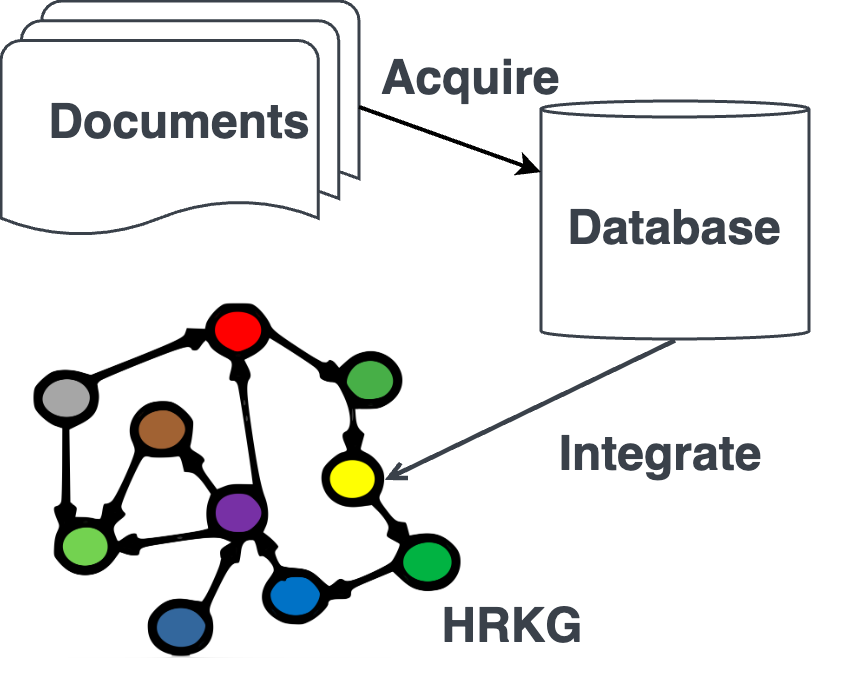

The diagram above was exported from draw.io. Its source (the exported page's mxGraphModel, read from the mxfile embedded in the PNG):
<mxGraphModel dx="1434" dy="761" grid="1" gridSize="10" guides="1" tooltips="1" connect="1" arrows="1" fold="1" page="1" pageScale="1" pageWidth="850" pageHeight="1100" math="0" shadow="0">
  <root>
    <mxCell id="0" />
    <mxCell id="1" parent="0" />
    <mxCell id="CUUGD0VKz861kIBEKlUv-2" value="&lt;font style=&quot;font-size: 24px;&quot;&gt;Documents&lt;/font&gt;" style="html=1;overflow=block;blockSpacing=1;whiteSpace=wrap;shape=mxgraph.flowchart.multi-document;fontSize=26.7;fontColor=#3a414a;fontStyle=1;spacing=3.8;strokeColor=#3a414a;strokeOpacity=100;rounded=1;absoluteArcSize=1;arcSize=9;strokeWidth=1.5;lucidId=SKlic5A062QE;" parent="1" vertex="1">
      <mxGeometry x="105" y="1095" width="179" height="119" as="geometry" />
    </mxCell>
    <mxCell id="CUUGD0VKz861kIBEKlUv-3" value="&lt;font style=&quot;font-size: 24px;&quot;&gt;Database&lt;/font&gt;" style="html=1;overflow=block;blockSpacing=1;whiteSpace=wrap;shape=cylinder3;size=4;anchorPointDirection=0;boundedLbl=1;fontSize=26.7;fontColor=#3a414a;fontStyle=1;spacing=3.8;strokeColor=#3a414a;strokeOpacity=100;rounded=1;absoluteArcSize=1;arcSize=9;strokeWidth=1.5;lucidId=uLliXsMYABOQ;" parent="1" vertex="1">
      <mxGeometry x="375" y="1145" width="134" height="119" as="geometry" />
    </mxCell>
    <mxCell id="CUUGD0VKz861kIBEKlUv-4" value="" style="html=1;overflow=block;blockSpacing=1;whiteSpace=wrap;shape=image;fontSize=13;spacing=0;strokeColor=none;strokeOpacity=100;strokeWidth=0;image=https://images.lucid.app/images/3f93009c-b884-4968-8579-2891e81b8009/content;imageAspect=0;lucidId=aNli2Pi-k3wQ;" parent="1" vertex="1">
      <mxGeometry x="120" y="1245" width="217" height="179" as="geometry" />
    </mxCell>
    <mxCell id="CUUGD0VKz861kIBEKlUv-5" value="" style="html=1;jettySize=18;whiteSpace=wrap;fontSize=13;strokeColor=#3a414a;strokeOpacity=100;strokeWidth=2.3;rounded=0;startArrow=none;endArrow=open;exitX=0.5;exitY=1.006;exitPerimeter=0;entryX=0.815;entryY=0.5;entryPerimeter=0;lucidId=3NliNuGeJmZt;" parent="1" source="CUUGD0VKz861kIBEKlUv-3" target="CUUGD0VKz861kIBEKlUv-4" edge="1">
      <mxGeometry width="100" height="100" relative="1" as="geometry">
        <Array as="points" />
      </mxGeometry>
    </mxCell>
    <mxCell id="CUUGD0VKz861kIBEKlUv-6" value="&lt;font style=&quot;font-size: 24px;&quot;&gt;Acquire&lt;/font&gt;" style="html=1;overflow=block;blockSpacing=1;whiteSpace=wrap;fontSize=26.7;fontColor=#3a414a;fontStyle=1;spacing=3.8;strokeOpacity=0;fillOpacity=0;rounded=1;absoluteArcSize=1;arcSize=9;fillColor=#ffffff;strokeWidth=1.5;lucidId=nOliFqOaGiiF;" parent="1" vertex="1">
      <mxGeometry x="250" y="1110" width="180" height="45" as="geometry" />
    </mxCell>
    <mxCell id="CUUGD0VKz861kIBEKlUv-7" value="&lt;font style=&quot;font-size: 24px;&quot;&gt;Integrate&lt;/font&gt;" style="html=1;overflow=block;blockSpacing=1;whiteSpace=wrap;fontSize=26.7;fontColor=#3a414a;fontStyle=1;spacing=3.8;strokeOpacity=0;fillOpacity=0;rounded=1;absoluteArcSize=1;arcSize=9;fillColor=#ffffff;strokeWidth=1.5;lucidId=AOli2k3H_Rqq;" parent="1" vertex="1">
      <mxGeometry x="345" y="1298" width="180" height="45" as="geometry" />
    </mxCell>
    <mxCell id="CUUGD0VKz861kIBEKlUv-8" value="&lt;font style=&quot;font-size: 24px;&quot;&gt;HRKG&lt;/font&gt;" style="html=1;overflow=block;blockSpacing=1;whiteSpace=wrap;fontSize=20;fontColor=#3a414a;fontStyle=1;spacing=3.8;strokeOpacity=0;fillOpacity=0;rounded=1;absoluteArcSize=1;arcSize=9;fillColor=#ffffff;strokeWidth=1.5;lucidId=uPlinL~.Sb_1;" parent="1" vertex="1">
      <mxGeometry x="271" y="1385" width="180" height="45" as="geometry" />
    </mxCell>
    <mxCell id="CUUGD0VKz861kIBEKlUv-10" value="" style="endArrow=classic;html=1;rounded=0;exitX=1;exitY=0.445;exitDx=0;exitDy=0;exitPerimeter=0;strokeWidth=2;" parent="1" source="CUUGD0VKz861kIBEKlUv-2" target="CUUGD0VKz861kIBEKlUv-3" edge="1">
      <mxGeometry width="50" height="50" relative="1" as="geometry">
        <mxPoint x="400" y="1220" as="sourcePoint" />
        <mxPoint x="450" y="1170" as="targetPoint" />
      </mxGeometry>
    </mxCell>
  </root>
</mxGraphModel>